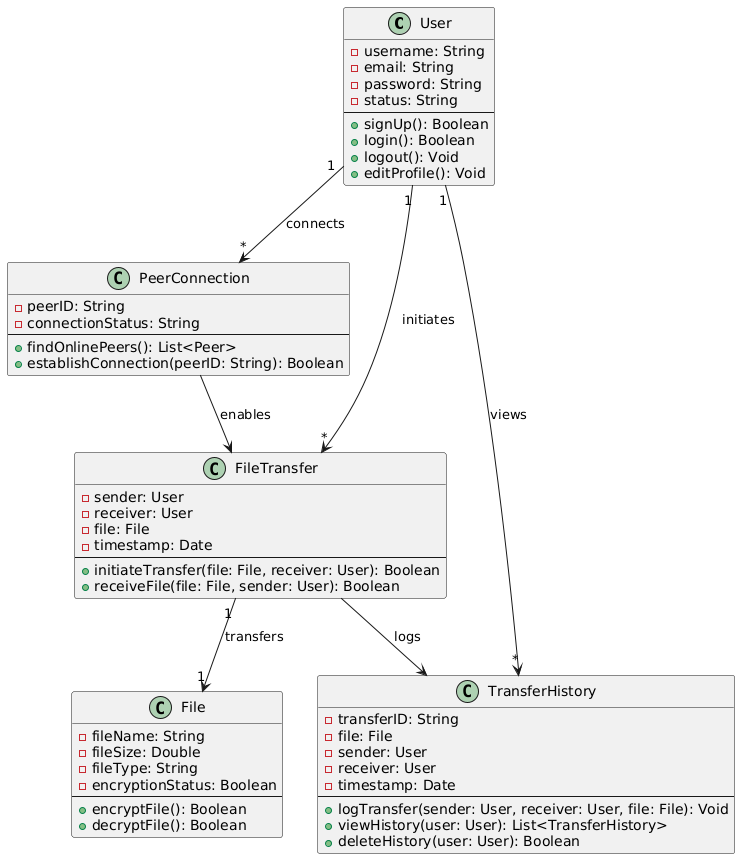

The diagram above was rendered by PlantUML. Its source (embedded in the PNG):
@startuml
class User {
  - username: String
  - email: String
  - password: String
  - status: String
  --
  + signUp(): Boolean
  + login(): Boolean
  + logout(): Void
  + editProfile(): Void
}

class File {
  - fileName: String
  - fileSize: Double
  - fileType: String
  - encryptionStatus: Boolean
  --
  + encryptFile(): Boolean
  + decryptFile(): Boolean
}

class PeerConnection {
  - peerID: String
  - connectionStatus: String
  --
  + findOnlinePeers(): List<Peer>
  + establishConnection(peerID: String): Boolean
}

class FileTransfer {
  - sender: User
  - receiver: User
  - file: File
  - timestamp: Date
  --
  + initiateTransfer(file: File, receiver: User): Boolean
  + receiveFile(file: File, sender: User): Boolean
}

class TransferHistory {
  - transferID: String
  - file: File
  - sender: User
  - receiver: User
  - timestamp: Date
  --
  + logTransfer(sender: User, receiver: User, file: File): Void
  + viewHistory(user: User): List<TransferHistory>
  + deleteHistory(user: User): Boolean
}

User "1" --> "*" FileTransfer : initiates
User "1" --> "*" TransferHistory : views
User "1" --> "*" PeerConnection : connects
FileTransfer "1" --> "1" File : transfers
FileTransfer --> TransferHistory : logs
PeerConnection --> FileTransfer : enables
@enduml